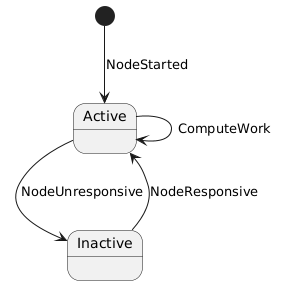

The diagram above was rendered by PlantUML. Its source (embedded in the PNG):
@startuml
[*] --> Active : NodeStarted

Active --> Inactive : NodeUnresponsive
Inactive --> Active : NodeResponsive
Active --> Active : ComputeWork
@enduml